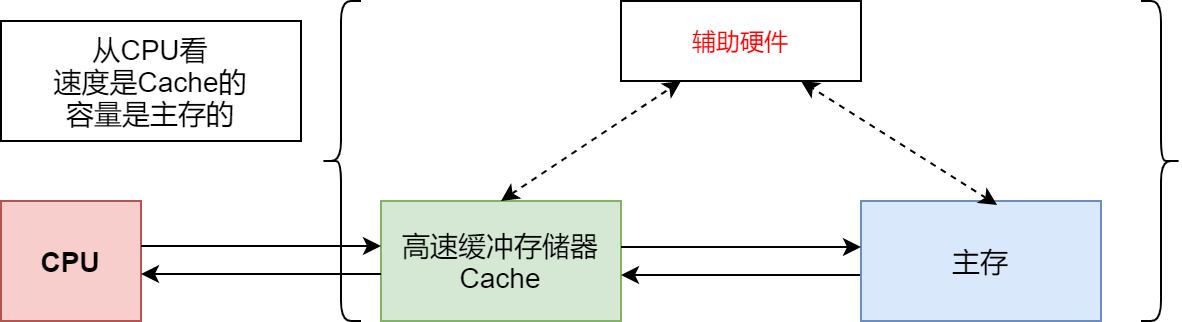

The diagram above was exported from draw.io. Its source (the exported page's mxGraphModel, read from the mxfile embedded in the PNG):
<mxGraphModel dx="1086" dy="814" grid="1" gridSize="10" guides="1" tooltips="1" connect="1" arrows="1" fold="1" page="1" pageScale="1" pageWidth="827" pageHeight="1169" math="0" shadow="0">
  <root>
    <mxCell id="rj7hhqGwjItqfvFKYuRU-0" />
    <mxCell id="rj7hhqGwjItqfvFKYuRU-1" parent="rj7hhqGwjItqfvFKYuRU-0" />
    <mxCell id="2F7daBypHYzoHIe6N3Ic-0" value="辅助硬件" style="rounded=0;whiteSpace=wrap;html=1;fontColor=#FF0000;" vertex="1" parent="rj7hhqGwjItqfvFKYuRU-1">
      <mxGeometry x="390" y="240" width="120" height="40" as="geometry" />
    </mxCell>
    <mxCell id="2F7daBypHYzoHIe6N3Ic-1" value="高速缓冲存储器&lt;br style=&quot;font-size: 14px;&quot;&gt;Cache" style="rounded=0;whiteSpace=wrap;html=1;fillColor=#d5e8d4;strokeColor=#82b366;fontSize=14;" vertex="1" parent="rj7hhqGwjItqfvFKYuRU-1">
      <mxGeometry x="270" y="340" width="120" height="60" as="geometry" />
    </mxCell>
    <mxCell id="2F7daBypHYzoHIe6N3Ic-2" style="edgeStyle=orthogonalEdgeStyle;rounded=0;orthogonalLoop=1;jettySize=auto;html=1;exitX=0;exitY=0.75;exitDx=0;exitDy=0;entryX=1;entryY=0.75;entryDx=0;entryDy=0;" edge="1" parent="rj7hhqGwjItqfvFKYuRU-1">
      <mxGeometry relative="1" as="geometry">
        <mxPoint x="510" y="377" as="sourcePoint" />
        <mxPoint x="390" y="377" as="targetPoint" />
      </mxGeometry>
    </mxCell>
    <mxCell id="2F7daBypHYzoHIe6N3Ic-3" value="主存" style="rounded=0;whiteSpace=wrap;html=1;fillColor=#dae8fc;strokeColor=#6c8ebf;fontSize=14;" vertex="1" parent="rj7hhqGwjItqfvFKYuRU-1">
      <mxGeometry x="510" y="340" width="120" height="60" as="geometry" />
    </mxCell>
    <mxCell id="2F7daBypHYzoHIe6N3Ic-4" value="" style="endArrow=classic;startArrow=classic;html=1;exitX=0.5;exitY=0;exitDx=0;exitDy=0;entryX=0.25;entryY=1;entryDx=0;entryDy=0;dashed=1;" edge="1" parent="rj7hhqGwjItqfvFKYuRU-1" source="2F7daBypHYzoHIe6N3Ic-1" target="2F7daBypHYzoHIe6N3Ic-0">
      <mxGeometry width="50" height="50" relative="1" as="geometry">
        <mxPoint x="360" y="330" as="sourcePoint" />
        <mxPoint x="410" y="280" as="targetPoint" />
      </mxGeometry>
    </mxCell>
    <mxCell id="2F7daBypHYzoHIe6N3Ic-5" value="" style="endArrow=classic;startArrow=classic;html=1;entryX=0.75;entryY=1;entryDx=0;entryDy=0;exitX=0.567;exitY=0.033;exitDx=0;exitDy=0;exitPerimeter=0;dashed=1;" edge="1" parent="rj7hhqGwjItqfvFKYuRU-1" source="2F7daBypHYzoHIe6N3Ic-3" target="2F7daBypHYzoHIe6N3Ic-0">
      <mxGeometry width="50" height="50" relative="1" as="geometry">
        <mxPoint x="460" y="470" as="sourcePoint" />
        <mxPoint x="510" y="420" as="targetPoint" />
      </mxGeometry>
    </mxCell>
    <mxCell id="2F7daBypHYzoHIe6N3Ic-6" value="" style="endArrow=classic;html=1;exitX=1;exitY=0.25;exitDx=0;exitDy=0;entryX=0;entryY=0.25;entryDx=0;entryDy=0;" edge="1" parent="rj7hhqGwjItqfvFKYuRU-1">
      <mxGeometry width="50" height="50" relative="1" as="geometry">
        <mxPoint x="390" y="363" as="sourcePoint" />
        <mxPoint x="510" y="363" as="targetPoint" />
      </mxGeometry>
    </mxCell>
    <mxCell id="2F7daBypHYzoHIe6N3Ic-7" value="" style="shape=curlyBracket;whiteSpace=wrap;html=1;rounded=1;" vertex="1" parent="rj7hhqGwjItqfvFKYuRU-1">
      <mxGeometry x="240" y="240" width="20" height="160" as="geometry" />
    </mxCell>
    <mxCell id="2F7daBypHYzoHIe6N3Ic-8" value="" style="shape=curlyBracket;whiteSpace=wrap;html=1;rounded=1;direction=west;" vertex="1" parent="rj7hhqGwjItqfvFKYuRU-1">
      <mxGeometry x="650" y="240" width="20" height="160" as="geometry" />
    </mxCell>
    <mxCell id="2F7daBypHYzoHIe6N3Ic-9" value="从CPU看&lt;br style=&quot;font-size: 14px&quot;&gt;速度是Cache的&lt;br style=&quot;font-size: 14px&quot;&gt;容量是主存的" style="rounded=0;whiteSpace=wrap;html=1;fontSize=14;" vertex="1" parent="rj7hhqGwjItqfvFKYuRU-1">
      <mxGeometry x="80" y="250" width="150" height="60" as="geometry" />
    </mxCell>
    <mxCell id="2F7daBypHYzoHIe6N3Ic-11" value="CPU" style="rounded=0;whiteSpace=wrap;html=1;fillColor=#f8cecc;strokeColor=#b85450;fontSize=14;fontStyle=1" vertex="1" parent="rj7hhqGwjItqfvFKYuRU-1">
      <mxGeometry x="80" y="340" width="70" height="60" as="geometry" />
    </mxCell>
    <mxCell id="2F7daBypHYzoHIe6N3Ic-13" value="" style="endArrow=classic;html=1;exitX=1;exitY=0.25;exitDx=0;exitDy=0;entryX=0;entryY=0.25;entryDx=0;entryDy=0;" edge="1" parent="rj7hhqGwjItqfvFKYuRU-1">
      <mxGeometry width="50" height="50" relative="1" as="geometry">
        <mxPoint x="150" y="362.5" as="sourcePoint" />
        <mxPoint x="270" y="362.5" as="targetPoint" />
      </mxGeometry>
    </mxCell>
    <mxCell id="2F7daBypHYzoHIe6N3Ic-14" style="edgeStyle=orthogonalEdgeStyle;rounded=0;orthogonalLoop=1;jettySize=auto;html=1;exitX=0;exitY=0.75;exitDx=0;exitDy=0;entryX=1;entryY=0.75;entryDx=0;entryDy=0;" edge="1" parent="rj7hhqGwjItqfvFKYuRU-1">
      <mxGeometry relative="1" as="geometry">
        <mxPoint x="270" y="376.5" as="sourcePoint" />
        <mxPoint x="150" y="376.5" as="targetPoint" />
      </mxGeometry>
    </mxCell>
  </root>
</mxGraphModel>